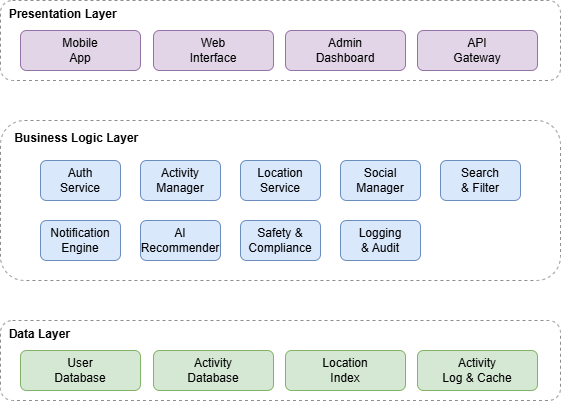

The diagram above was exported from draw.io. Its source (the exported page's mxGraphModel, read from the mxfile embedded in the PNG):
<mxGraphModel dx="1030" dy="596" grid="1" gridSize="10" guides="1" tooltips="1" connect="1" arrows="1" fold="1" page="1" pageScale="1" pageWidth="850" pageHeight="1100" math="0" shadow="0">
  <root>
    <mxCell id="0" />
    <mxCell id="1" parent="0" />
    <mxCell id="kGkbGnwLRVROLLujrW6v-1" parent="1" style="rounded=1;whiteSpace=wrap;dashed=1;align=left;horizontal=1;html=1;verticalAlign=top;strokeColor=#8D8D8D;" value="&lt;b&gt;&lt;font&gt;&lt;font style=&quot;&quot;&gt;&amp;nbsp;&amp;nbsp;&lt;/font&gt;&lt;font style=&quot;&quot;&gt;Presentation Layer&lt;/font&gt;&lt;/font&gt;&lt;/b&gt;" vertex="1">
      <mxGeometry height="80" width="560" x="80" y="80" as="geometry" />
    </mxCell>
    <mxCell id="kGkbGnwLRVROLLujrW6v-3" parent="1" style="rounded=1;whiteSpace=wrap;html=1;fillColor=#e1d5e7;strokeColor=#9673a6;" value="Mobile&lt;div&gt;App&lt;/div&gt;" vertex="1">
      <mxGeometry height="40" width="120" x="100" y="110" as="geometry" />
    </mxCell>
    <mxCell id="kGkbGnwLRVROLLujrW6v-5" parent="1" style="rounded=1;whiteSpace=wrap;html=1;fillColor=#e1d5e7;strokeColor=#9673a6;" value="Web&lt;div&gt;Interface&lt;/div&gt;" vertex="1">
      <mxGeometry height="40" width="120" x="233" y="110" as="geometry" />
    </mxCell>
    <mxCell id="kGkbGnwLRVROLLujrW6v-6" parent="1" style="rounded=1;whiteSpace=wrap;html=1;fillColor=#e1d5e7;strokeColor=#9673a6;" value="Admin&lt;div&gt;&lt;span style=&quot;background-color: transparent; color: light-dark(rgb(0, 0, 0), rgb(255, 255, 255));&quot;&gt;Dashboard&lt;/span&gt;&lt;/div&gt;" vertex="1">
      <mxGeometry height="40" width="120" x="365" y="110" as="geometry" />
    </mxCell>
    <mxCell id="kGkbGnwLRVROLLujrW6v-7" parent="1" style="rounded=1;whiteSpace=wrap;html=1;fillColor=#e1d5e7;strokeColor=#9673a6;" value="API&lt;div&gt;Gateway&lt;/div&gt;" vertex="1">
      <mxGeometry height="40" width="120" x="497" y="110" as="geometry" />
    </mxCell>
    <mxCell id="kGkbGnwLRVROLLujrW6v-9" parent="1" style="rounded=1;whiteSpace=wrap;dashed=1;align=left;horizontal=1;html=1;verticalAlign=top;strokeColor=#8D8D8D;" value="&lt;b&gt;&lt;font style=&quot;font-size: 16px;&quot;&gt;&amp;nbsp; &lt;/font&gt;&lt;font&gt;&amp;nbsp;Business Logic Layer&lt;/font&gt;&lt;/b&gt;" vertex="1">
      <mxGeometry height="160" width="560" x="80" y="200" as="geometry" />
    </mxCell>
    <mxCell id="kGkbGnwLRVROLLujrW6v-10" parent="1" style="rounded=1;whiteSpace=wrap;html=1;fillColor=#dae8fc;strokeColor=#6c8ebf;" value="Auth&lt;div&gt;Service&lt;/div&gt;" vertex="1">
      <mxGeometry height="40" width="80" x="120" y="240" as="geometry" />
    </mxCell>
    <mxCell id="kGkbGnwLRVROLLujrW6v-19" parent="1" style="rounded=1;whiteSpace=wrap;html=1;fillColor=#dae8fc;strokeColor=#6c8ebf;" value="Activity&lt;br&gt;Manager" vertex="1">
      <mxGeometry height="40" width="80" x="220" y="240" as="geometry" />
    </mxCell>
    <mxCell id="kGkbGnwLRVROLLujrW6v-20" parent="1" style="rounded=1;whiteSpace=wrap;html=1;fillColor=#dae8fc;strokeColor=#6c8ebf;" value="Location&lt;div&gt;Service&lt;/div&gt;" vertex="1">
      <mxGeometry height="40" width="80" x="320" y="240" as="geometry" />
    </mxCell>
    <mxCell id="kGkbGnwLRVROLLujrW6v-21" parent="1" style="rounded=1;whiteSpace=wrap;html=1;fillColor=#dae8fc;strokeColor=#6c8ebf;" value="Social&lt;div&gt;Manager&lt;/div&gt;" vertex="1">
      <mxGeometry height="40" width="80" x="420" y="240" as="geometry" />
    </mxCell>
    <mxCell id="kGkbGnwLRVROLLujrW6v-22" parent="1" style="rounded=1;whiteSpace=wrap;html=1;fillColor=#dae8fc;strokeColor=#6c8ebf;" value="Search&lt;div&gt;&amp;amp;&amp;nbsp;&lt;span style=&quot;background-color: transparent; color: light-dark(rgb(0, 0, 0), rgb(255, 255, 255));&quot;&gt;Filter&lt;/span&gt;&lt;/div&gt;" vertex="1">
      <mxGeometry height="40" width="80" x="520" y="240" as="geometry" />
    </mxCell>
    <mxCell id="kGkbGnwLRVROLLujrW6v-23" parent="1" style="rounded=1;whiteSpace=wrap;html=1;fillColor=#dae8fc;strokeColor=#6c8ebf;" value="Notification&lt;br&gt;Engine" vertex="1">
      <mxGeometry height="40" width="80" x="120" y="300" as="geometry" />
    </mxCell>
    <mxCell id="kGkbGnwLRVROLLujrW6v-24" parent="1" style="rounded=1;whiteSpace=wrap;html=1;fillColor=#dae8fc;strokeColor=#6c8ebf;" value="AI&lt;div&gt;Recommender&lt;/div&gt;" vertex="1">
      <mxGeometry height="40" width="80" x="220" y="300" as="geometry" />
    </mxCell>
    <mxCell id="kGkbGnwLRVROLLujrW6v-25" parent="1" style="rounded=1;whiteSpace=wrap;html=1;fillColor=#dae8fc;strokeColor=#6c8ebf;" value="Safety &amp;amp;&lt;div&gt;Compliance&lt;/div&gt;" vertex="1">
      <mxGeometry height="40" width="80" x="320" y="300" as="geometry" />
    </mxCell>
    <mxCell id="kGkbGnwLRVROLLujrW6v-26" parent="1" style="rounded=1;whiteSpace=wrap;html=1;fillColor=#dae8fc;strokeColor=#6c8ebf;" value="Logging&lt;div&gt;&amp;amp; Audit&lt;/div&gt;" vertex="1">
      <mxGeometry height="40" width="80" x="420" y="300" as="geometry" />
    </mxCell>
    <mxCell id="kGkbGnwLRVROLLujrW6v-27" parent="1" style="rounded=1;whiteSpace=wrap;dashed=1;align=left;horizontal=1;html=1;verticalAlign=top;strokeColor=#8D8D8D;" value="&lt;b&gt;&lt;font&gt;&lt;font style=&quot;&quot;&gt;&amp;nbsp; Data&lt;/font&gt;&lt;font style=&quot;&quot;&gt;&amp;nbsp;Layer&lt;/font&gt;&lt;/font&gt;&lt;/b&gt;" vertex="1">
      <mxGeometry height="80" width="560" x="80" y="400" as="geometry" />
    </mxCell>
    <mxCell id="kGkbGnwLRVROLLujrW6v-28" parent="1" style="rounded=1;whiteSpace=wrap;html=1;fillColor=#d5e8d4;strokeColor=#82b366;" value="User&lt;br&gt;Database" vertex="1">
      <mxGeometry height="40" width="120" x="100" y="430" as="geometry" />
    </mxCell>
    <mxCell id="kGkbGnwLRVROLLujrW6v-29" parent="1" style="rounded=1;whiteSpace=wrap;html=1;fillColor=#d5e8d4;strokeColor=#82b366;" value="Activity&lt;br&gt;Database" vertex="1">
      <mxGeometry height="40" width="120" x="233" y="430" as="geometry" />
    </mxCell>
    <mxCell id="kGkbGnwLRVROLLujrW6v-30" parent="1" style="rounded=1;whiteSpace=wrap;html=1;fillColor=#d5e8d4;strokeColor=#82b366;" value="Location&lt;br&gt;Index" vertex="1">
      <mxGeometry height="40" width="120" x="365" y="430" as="geometry" />
    </mxCell>
    <mxCell id="kGkbGnwLRVROLLujrW6v-31" parent="1" style="rounded=1;whiteSpace=wrap;html=1;fillColor=#d5e8d4;strokeColor=#82b366;" value="Activity&lt;br&gt;Log &amp;amp; Cache" vertex="1">
      <mxGeometry height="40" width="120" x="497" y="430" as="geometry" />
    </mxCell>
  </root>
</mxGraphModel>